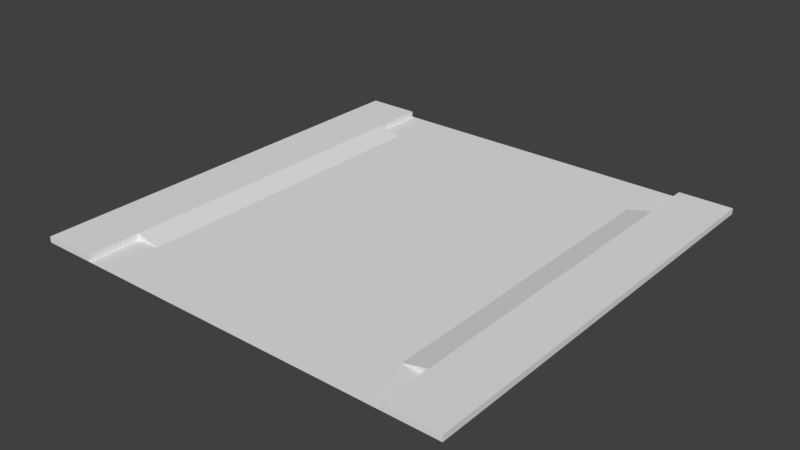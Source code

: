 # Source: i_road.blend  (saved by Blender 2.79.0; exported with 4.5.12 LTS)
import bpy
from mathutils import Matrix  # noqa: F401  (used for matrix-valued properties, if any)

bpy.ops.wm.read_factory_settings(use_empty=True)
scene = bpy.context.scene
scene.name = 'Scene'

# ---- collections
col_collection_1 = bpy.data.collections.new('Collection 1'); scene.collection.children.link(col_collection_1)

# ---- materials (node trees are filled in below, after node groups)
mat_asfalto = bpy.data.materials.new('asfalto')
mat_asfalto.alpha_threshold = 0.0
mat_asfalto.use_transparent_shadow = False
mat_asfalto.roughness = 0.5
mat_marciapiede = bpy.data.materials.new('marciapiede')
mat_marciapiede.alpha_threshold = 0.0
mat_marciapiede.use_transparent_shadow = False
mat_marciapiede.roughness = 0.5

# ---- material node trees

# ---- world
world_world = bpy.data.worlds.new('World'); scene.world = world_world
world_world.color = (0.05088, 0.05088, 0.05088)
world_world.use_sun_shadow = False
world_world.sun_shadow_jitter_overblur = 0.0
world_world.cycles.sampling_method = 'MANUAL'

# ---- meshes
me_cube = bpy.data.meshes.new('Cube')
me_cube.from_pydata([(-2.422, 2.065, -1.338), (-2.422, 20.94, -1.338), (-1.0, 2.065, -1.338), (-1.0, 2.065, -1.0), (-1.0, 20.94, -1.338), (-1.0, 20.94, -1.0), (-18.33, 20.94, -1.338), (-18.33, 2.065, -1.338), (-19.75, 20.94, -1.338), (-19.75, 20.94, -1.0), (-19.75, 2.065, -1.338), (-19.75, 2.065, -1.0), (-1.0, -1.0, -1.338)], [], [(1, 4, 2, 0), (1, 5, 4), (4, 5, 3, 2), (2, 3, 0), (5, 1, 0, 3), (7, 10, 8, 6), (7, 11, 10), (10, 11, 9, 8), (8, 9, 6), (11, 7, 6, 9)])
_uv = me_cube.uv_layers.new(name='UVMap')
_uv.uv.foreach_set('vector', [0.213, 0.01923, 0.3434, 0.01923, 0.3434, 0.9808, 0.213, 0.9808, 0.9725, 0.1104, 0.9415, 0.01923, 0.9725, 0.01923, 0.7694, 0.01923, 0.8004, 0.01923, 0.8004, 0.9808, 0.7694, 0.9808, 0.9725, 0.24, 0.9415, 0.24, 0.9725, 0.1488, 0.5289, 0.9808, 0.3985, 0.9808, 0.3985, 0.01923, 0.5289, 0.01923, 0.5839, 0.01923, 0.7144, 0.01923, 0.7144, 0.9808, 0.5839, 0.9808, 0.9415, 0.2784, 0.9725, 0.3696, 0.9415, 0.3696, 0.8864, 0.9808, 0.8554, 0.9808, 0.8554, 0.01923, 0.8864, 0.01923, 0.9725, 0.4991, 0.9415, 0.4991, 0.9725, 0.408, 0.02752, 0.01923, 0.1579, 0.01923, 0.1579, 0.9808, 0.02752, 0.9808])
me_cube.use_remesh_preserve_volume = False
me_cube.use_remesh_preserve_attributes = False
me_cube.use_mirror_vertex_groups = False
me_cube.update()
me_cube_001 = bpy.data.meshes.new('Cube.001')
me_cube_001.from_pydata([(-21.88, -25.0, -0.3378), (-25.0, 0.0, -2.98e-08), (-3.125, 1.907e-06, -1.192e-07), (-21.88, -25.0, -5.96e-08), (-25.0, -25.0, -5.96e-08), (-3.125, 1.907e-06, -0.3378), (-21.88, 9.537e-07, -2.98e-08), (-21.88, 9.537e-07, -0.3378), (-25.0, -25.0, -0.3378), (-25.0, 0.0, -0.3378), (1.907e-06, -25.0, -8.941e-08), (-3.125, -25.0, -8.941e-08), (1.907e-06, -25.0, -0.3378), (-3.125, -25.0, -0.3378), (1.907e-06, 1.907e-06, -1.192e-07), (1.907e-06, 1.907e-06, -0.3378)], [], [(3, 6, 1, 4), (5, 2, 14, 15), (1, 6, 7, 9), (0, 3, 4, 8), (4, 1, 9, 8), (15, 14, 10, 12), (10, 11, 13, 12), (11, 10, 14, 2), (2, 5, 13, 11), (7, 6, 3, 0), (5, 7, 0, 13)])
me_cube_001.polygons.foreach_set('material_index', [1, 1, 1, 1, 1, 1, 1, 1, 1, 1, 0])
_uv = me_cube_001.uv_layers.new(name='UVMap')
_uv.uv.foreach_set('vector', [0.8674, 0.01023, 0.8674, 0.8627, 0.7651, 0.8627, 0.7651, 0.01023, 0.00982, 0.8832, 0.02088, 0.8832, 0.02088, 0.9898, 0.00982, 0.9898, 0.05157, 0.8832, 0.05157, 0.9898, 0.04052, 0.9898, 0.04052, 0.8832, 0.1019, 0.8832, 0.113, 0.8832, 0.113, 0.9898, 0.1019, 0.9898, 0.9791, 0.8627, 0.9791, 0.01023, 0.9902, 0.01023, 0.9902, 0.8627, 0.9288, 0.8627, 0.9177, 0.8627, 0.9177, 0.01023, 0.9288, 0.01023, 0.08227, 0.8832, 0.08227, 0.9898, 0.07121, 0.9898, 0.07121, 0.8832, 0.7455, 0.8627, 0.6432, 0.8627, 0.6432, 0.01023, 0.7455, 0.01023, 0.9484, 0.01023, 0.9595, 0.01023, 0.9595, 0.8627, 0.9484, 0.8627, 0.8981, 0.8627, 0.887, 0.8627, 0.887, 0.01023, 0.8981, 0.01023, 0.6235, 0.8627, 0.00982, 0.8627, 0.00982, 0.01023, 0.6235, 0.01023])
me_cube_001.materials.append(mat_asfalto)
me_cube_001.materials.append(mat_marciapiede)
me_cube_001.use_remesh_preserve_volume = False
me_cube_001.use_remesh_preserve_attributes = False
me_cube_001.use_mirror_vertex_groups = False
me_cube_001.update()

# ---- objects
ob_cube = bpy.data.objects.new('Cube', me_cube)
ob_cube_001 = bpy.data.objects.new('Cube.001', me_cube_001)

# ---- transforms, parenting, visibility, modifiers, constraints
ob_cube.location = (-2.125, -24.0, 1.0)
ob_cube.lineart.crease_threshold = 0.0
ob_cube_001.location = (0.0, 0.0, 0.0)
ob_cube_001.lineart.crease_threshold = 0.0

# ---- collection membership
col_collection_1.objects.link(ob_cube)
col_collection_1.objects.link(ob_cube_001)

# ---- scene / render settings (as saved in the file)
scene.frame_start = 1; scene.frame_end = 250; scene.frame_set(1)
scene.render.engine = 'BLENDER_EEVEE_NEXT'
scene.render.resolution_percentage = 50
scene.render.dither_intensity = 0.0
scene.cycles.use_denoising = False
scene.cycles.samples = 128
scene.cycles.sampling_pattern = 'TABULATED_SOBOL'
scene.cycles.use_adaptive_sampling = False
scene.cycles.use_light_tree = False
scene.cycles.blur_glossy = 0.0
scene.cycles.sample_clamp_indirect = 0.0
scene.view_settings.view_transform = 'Standard'
bpy.context.view_layer.update()

# ---- added for rendering (the .blend has no active camera and no usable light): camera, sun
cam_auto = bpy.data.cameras.new('AutoCamera')
cam_auto.lens = 50.0
cam_auto.sensor_width = 36.0
cam_auto.clip_end = 1000.0
ob_auto_camera = bpy.data.objects.new('AutoCamera', cam_auto)
scene.collection.objects.link(ob_auto_camera)
ob_auto_camera.location = (20.2131, -51.7558, 26.0016)
ob_auto_camera.rotation_euler = (1.09748, -7.21219e-08, 0.694738)
scene.camera = ob_auto_camera
light_auto_sun = bpy.data.lights.new('AutoSun', 'SUN')
light_auto_sun.energy = 3.0
light_auto_sun.angle = 0.0523599
ob_auto_sun = bpy.data.objects.new('AutoSun', light_auto_sun)
scene.collection.objects.link(ob_auto_sun)
ob_auto_sun.rotation_euler = (0.872665, 0.174533, 0.523599)
bpy.context.view_layer.update()
